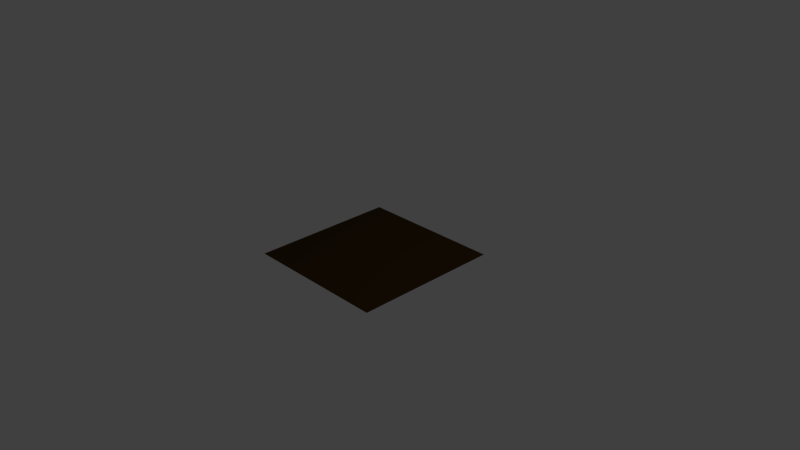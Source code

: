 # Source: grass.blend  (saved by Blender 2.76.0; exported with 4.5.12 LTS)
import bpy
from mathutils import Matrix  # noqa: F401  (used for matrix-valued properties, if any)

bpy.ops.wm.read_factory_settings(use_empty=True)
scene = bpy.context.scene
scene.name = 'Scene'

# ---- collections
col_collection_1 = bpy.data.collections.new('Collection 1'); scene.collection.children.link(col_collection_1)

# ---- materials (node trees are filled in below, after node groups)
mat_material_001 = bpy.data.materials.new('Material.001')
mat_material_001.alpha_threshold = 0.0
mat_material_001.preview_render_type = 'HAIR'
mat_material_001.roughness = 0.5

# ---- material node trees
mat_material_001.use_nodes = True; mat_material_001.node_tree.nodes.clear()
_N = mat_material_001.node_tree.nodes; _L = mat_material_001.node_tree.links
n0 = _N.new('ShaderNodeBsdfDiffuse'); n0.name = 'Diffuse BSDF'; n0.location = (-112, 510)
n0.inputs[0].default_value = (0.05423, 0.0309, 0.007642, 1.0)
n1 = _N.new('ShaderNodeHairInfo'); n1.name = 'Hair Info'; n1.location = (-996, 383)
n2 = _N.new('ShaderNodeMixShader'); n2.name = 'Mix Shader.001'; n2.location = (-110, 289)
n3 = _N.new('ShaderNodeBsdfDiffuse'); n3.name = 'Diffuse BSDF.001'; n3.location = (-340, 257)
n4 = _N.new('ShaderNodeValToRGB'); n4.name = 'ColorRamp'; n4.location = (-653, 271)
while len(n4.color_ramp.elements) > 1: n4.color_ramp.elements.remove(n4.color_ramp.elements[-1])
n4.color_ramp.elements[0].position = 0.0; n4.color_ramp.elements[0].color = (0.02498, 0.1732, 0.0, 1.0)
_e = n4.color_ramp.elements.new(0.4773); _e.color = (0.1177, 1.0, 0.05257, 1.0)
_e = n4.color_ramp.elements.new(0.7659); _e.color = (0.9277, 0.9247, 0.01329, 1.0)
_e = n4.color_ramp.elements.new(0.9182); _e.color = (0.01689, 0.5, 0.0, 1.0)
_e = n4.color_ramp.elements.new(1.0); _e.color = (0.9415, 0.9623, 0.03816, 1.0)
n5 = _N.new('ShaderNodeBsdfTransparent'); n5.name = 'Transparent BSDF'; n5.location = (-339, 129)
n6 = _N.new('ShaderNodeValToRGB'); n6.name = 'ColorRamp.001'; n6.location = (-467, 603)
n6.width = 252
while len(n6.color_ramp.elements) > 1: n6.color_ramp.elements.remove(n6.color_ramp.elements[-1])
n6.color_ramp.elements[0].position = 0.7273; n6.color_ramp.elements[0].color = (0.0, 0.0, 0.0, 1.0)
_e = n6.color_ramp.elements.new(1.0); _e.color = (1.0, 1.0, 1.0, 1.0)
n7 = _N.new('ShaderNodeMixShader'); n7.name = 'Mix Shader.002'; n7.location = (407, 560)
n8 = _N.new('ShaderNodeOutputMaterial'); n8.name = 'Material Output'; n8.location = (644, 331)
n9 = _N.new('ShaderNodeMixShader'); n9.name = 'Mix Shader'; n9.location = (430, 343)
n10 = _N.new('ShaderNodeBsdfTranslucent'); n10.name = 'Translucent BSDF'; n10.location = (-31, 161)
n11 = _N.new('ShaderNodeMixShader'); n11.name = 'Mix Shader.003'; n11.location = (159, 312)
n11.inputs[0].default_value = 0.2
_L.new(n0.outputs[0], n9.inputs[1])
_L.new(n9.outputs[0], n8.inputs[0])
_L.new(n4.outputs[0], n3.inputs[0])
_L.new(n1.outputs[1], n4.inputs[0])
_L.new(n3.outputs[0], n2.inputs[1])
_L.new(n1.outputs[1], n6.inputs[0])
_L.new(n6.outputs[0], n2.inputs[0])
_L.new(n1.outputs[0], n9.inputs[0])
_L.new(n5.outputs[0], n2.inputs[2])
_L.new(n10.outputs[0], n11.inputs[2])
_L.new(n2.outputs[0], n11.inputs[1])
_L.new(n11.outputs[0], n9.inputs[2])
n8.is_active_output = True

# ---- world
world_world = bpy.data.worlds.new('World'); scene.world = world_world
world_world.color = (0.05088, 0.05088, 0.05088)
world_world.use_sun_shadow = False
world_world.sun_shadow_jitter_overblur = 0.0
world_world.cycles.sampling_method = 'MANUAL'
world_world.cycles.sample_map_resolution = 256

# ---- cameras
cam_camera = bpy.data.cameras.new('Camera')
cam_camera.clip_end = 100.0
cam_camera.lens = 35.0
cam_camera.sensor_width = 32.0
cam_camera.sensor_height = 18.0
cam_camera.ortho_scale = 7.314
cam_camera.dof.focus_distance = 0.0

# ---- lights
light_lamp = bpy.data.lights.new('Lamp', 'POINT')
light_lamp.transmission_factor = 0.0
light_lamp.cutoff_distance = 30.0
light_lamp.energy = 100.0
light_lamp.shadow_buffer_clip_start = 1.001
light_lamp.shadow_soft_size = 0.1
light_lamp.shadow_maximum_resolution = 0.006
light_lamp.use_absolute_resolution = True
light_lamp.cycles.use_multiple_importance_sampling = False

# ---- meshes
me_plane = bpy.data.meshes.new('Plane')
me_plane.from_pydata([(-1.0, -1.0, 0.0), (1.0, -1.0, 0.0), (-1.0, 1.0, 0.0), (1.0, 1.0, 0.0)], [], [(0, 1, 3, 2)])
me_plane.materials.append(mat_material_001)
me_plane.use_remesh_preserve_volume = False
me_plane.use_remesh_preserve_attributes = False
me_plane.use_mirror_vertex_groups = False
me_plane.update()

# ---- objects
ob_plane = bpy.data.objects.new('Plane', me_plane)
ob_lamp = bpy.data.objects.new('Lamp', light_lamp)
ob_camera = bpy.data.objects.new('Camera', cam_camera)

# ---- transforms, parenting, visibility, modifiers, constraints
ob_plane.location = (0.0, 0.0, 0.0)
ob_plane.lineart.crease_threshold = 0.0
_m = ob_plane.modifiers.new('ParticleSystem 1', 'PARTICLE_SYSTEM')
ob_lamp.location = (4.076, 1.005, 5.904)
ob_lamp.rotation_euler = (0.6503, 0.05522, 1.866)
ob_lamp.lock_rotations_4d = False
ob_lamp.empty_display_type = 'ARROWS'
ob_lamp.color = (0.0, 0.0, 0.0, 0.0)
ob_lamp.lineart.crease_threshold = 0.0
ob_camera.location = (7.481, -6.508, 5.344)
ob_camera.rotation_euler = (1.109, 0.01082, 0.8149)
ob_camera.lock_rotations_4d = False
ob_camera.empty_display_type = 'ARROWS'
ob_camera.color = (0.0, 0.0, 0.0, 0.0)
ob_camera.display_type = 'WIRE'
ob_camera.lineart.crease_threshold = 0.0

# ---- collection membership
col_collection_1.objects.link(ob_plane)
col_collection_1.objects.link(ob_lamp)
col_collection_1.objects.link(ob_camera)

# ---- scene / render settings (as saved in the file)
scene.camera = ob_camera
scene.frame_start = 1; scene.frame_end = 250; scene.frame_set(1)
scene.render.engine = 'CYCLES'
scene.render.resolution_percentage = 50
scene.render.dither_intensity = 0.0
scene.cycles.use_denoising = False
scene.cycles.samples = 10
scene.cycles.sampling_pattern = 'TABULATED_SOBOL'
scene.cycles.light_sampling_threshold = 0.0
scene.cycles.use_adaptive_sampling = False
scene.cycles.use_light_tree = False
scene.cycles.blur_glossy = 0.0
scene.cycles.pixel_filter_type = 'GAUSSIAN'
scene.cycles.sample_clamp_indirect = 0.0
scene.view_settings.view_transform = 'Standard'
bpy.context.view_layer.update()
